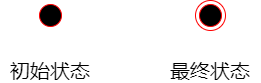

The diagram above was exported from draw.io. Its source (the exported page's mxGraphModel, read from the mxfile embedded in the PNG):
<mxGraphModel dx="688" dy="531" grid="1" gridSize="10" guides="1" tooltips="1" connect="1" arrows="1" fold="1" page="1" pageScale="1" pageWidth="827" pageHeight="1169" math="0" shadow="0">
  <root>
    <mxCell id="WIyWlLk6GJQsqaUBKTNV-0" />
    <mxCell id="WIyWlLk6GJQsqaUBKTNV-1" parent="WIyWlLk6GJQsqaUBKTNV-0" />
    <mxCell id="V3Kqd4RYByrO4DGzP8LZ-22" value="" style="ellipse;html=1;shape=startState;fillColor=#000000;strokeColor=#ff0000;" vertex="1" parent="WIyWlLk6GJQsqaUBKTNV-1">
      <mxGeometry x="290" y="300" width="30" height="30" as="geometry" />
    </mxCell>
    <mxCell id="V3Kqd4RYByrO4DGzP8LZ-24" value="" style="ellipse;html=1;shape=endState;fillColor=#000000;strokeColor=#ff0000;" vertex="1" parent="WIyWlLk6GJQsqaUBKTNV-1">
      <mxGeometry x="450" y="300" width="30" height="30" as="geometry" />
    </mxCell>
    <mxCell id="V3Kqd4RYByrO4DGzP8LZ-25" value="&lt;font style=&quot;font-size: 20px&quot;&gt;初始状态&lt;/font&gt;" style="text;html=1;strokeColor=none;fillColor=none;align=center;verticalAlign=middle;whiteSpace=wrap;rounded=0;" vertex="1" parent="WIyWlLk6GJQsqaUBKTNV-1">
      <mxGeometry x="255" y="360" width="100" height="20" as="geometry" />
    </mxCell>
    <mxCell id="V3Kqd4RYByrO4DGzP8LZ-26" value="&lt;font style=&quot;font-size: 20px&quot;&gt;最终状态&lt;/font&gt;" style="text;html=1;strokeColor=none;fillColor=none;align=center;verticalAlign=middle;whiteSpace=wrap;rounded=0;" vertex="1" parent="WIyWlLk6GJQsqaUBKTNV-1">
      <mxGeometry x="415" y="360" width="100" height="20" as="geometry" />
    </mxCell>
  </root>
</mxGraphModel>